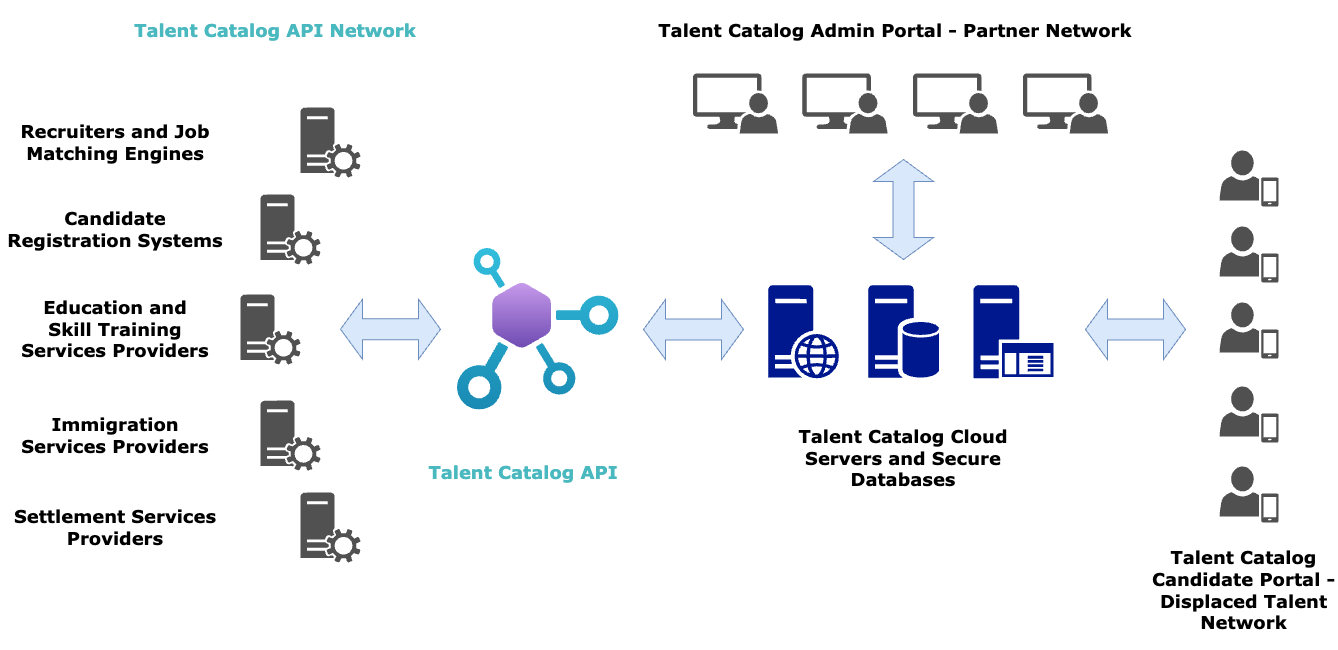

The diagram above was exported from draw.io. Its source (the exported page's mxGraphModel, read from the mxfile embedded in the PNG):
<mxGraphModel dx="1954" dy="1231" grid="0" gridSize="10" guides="1" tooltips="1" connect="1" arrows="1" fold="1" page="0" pageScale="1" pageWidth="1169" pageHeight="827" background="none" math="0" shadow="0">
  <root>
    <mxCell id="0" />
    <mxCell id="1" parent="0" />
    <mxCell id="4qnTsD1yR3pXRaDJ5Nmr-1" value="" style="sketch=0;aspect=fixed;pointerEvents=1;shadow=0;dashed=0;html=1;strokeColor=none;labelPosition=center;verticalLabelPosition=bottom;verticalAlign=top;align=center;fillColor=#00188D;shape=mxgraph.mscae.enterprise.database_server" vertex="1" parent="1">
      <mxGeometry x="724.72" y="270.71999999999997" width="70.68" height="93" as="geometry" />
    </mxCell>
    <mxCell id="4qnTsD1yR3pXRaDJ5Nmr-2" value="" style="sketch=0;aspect=fixed;pointerEvents=1;shadow=0;dashed=0;html=1;strokeColor=none;labelPosition=center;verticalLabelPosition=bottom;verticalAlign=top;align=center;fillColor=#00188D;shape=mxgraph.mscae.enterprise.web_server" vertex="1" parent="1">
      <mxGeometry x="624.72" y="270.71999999999997" width="70.8" height="93.16" as="geometry" />
    </mxCell>
    <mxCell id="4qnTsD1yR3pXRaDJ5Nmr-3" value="" style="sketch=0;aspect=fixed;pointerEvents=1;shadow=0;dashed=0;html=1;strokeColor=none;labelPosition=center;verticalLabelPosition=bottom;verticalAlign=top;align=center;fillColor=#00188D;shape=mxgraph.mscae.enterprise.application_server" vertex="1" parent="1">
      <mxGeometry x="830" y="270.71999999999997" width="79.98" height="93" as="geometry" />
    </mxCell>
    <mxCell id="4qnTsD1yR3pXRaDJ5Nmr-4" value="" style="image;aspect=fixed;html=1;points=[];align=center;fontSize=12;image=img/lib/azure2/web/API_Center.svg;" vertex="1" parent="1">
      <mxGeometry x="314" y="234" width="161.5" height="161.5" as="geometry" />
    </mxCell>
    <mxCell id="4qnTsD1yR3pXRaDJ5Nmr-9" value="" style="sketch=0;pointerEvents=1;shadow=0;dashed=0;html=1;strokeColor=none;fillColor=#505050;labelPosition=center;verticalLabelPosition=bottom;verticalAlign=top;outlineConnect=0;align=center;shape=mxgraph.office.users.mobile_user;" vertex="1" parent="1">
      <mxGeometry x="1076" y="136" width="59" height="56" as="geometry" />
    </mxCell>
    <mxCell id="4qnTsD1yR3pXRaDJ5Nmr-10" value="" style="sketch=0;pointerEvents=1;shadow=0;dashed=0;html=1;strokeColor=none;fillColor=#505050;labelPosition=center;verticalLabelPosition=bottom;verticalAlign=top;outlineConnect=0;align=center;shape=mxgraph.office.users.mobile_user;" vertex="1" parent="1">
      <mxGeometry x="1076" y="212" width="59" height="56" as="geometry" />
    </mxCell>
    <mxCell id="4qnTsD1yR3pXRaDJ5Nmr-11" value="" style="sketch=0;pointerEvents=1;shadow=0;dashed=0;html=1;strokeColor=none;fillColor=#505050;labelPosition=center;verticalLabelPosition=bottom;verticalAlign=top;outlineConnect=0;align=center;shape=mxgraph.office.users.mobile_user;" vertex="1" parent="1">
      <mxGeometry x="1076" y="288" width="59" height="56" as="geometry" />
    </mxCell>
    <mxCell id="4qnTsD1yR3pXRaDJ5Nmr-12" value="" style="sketch=0;pointerEvents=1;shadow=0;dashed=0;html=1;strokeColor=none;fillColor=#505050;labelPosition=center;verticalLabelPosition=bottom;verticalAlign=top;outlineConnect=0;align=center;shape=mxgraph.office.users.mobile_user;" vertex="1" parent="1">
      <mxGeometry x="1076" y="372" width="59" height="56" as="geometry" />
    </mxCell>
    <mxCell id="4qnTsD1yR3pXRaDJ5Nmr-14" value="" style="sketch=0;pointerEvents=1;shadow=0;dashed=0;html=1;strokeColor=none;labelPosition=center;verticalLabelPosition=bottom;verticalAlign=top;align=center;fillColor=#515151;shape=mxgraph.mscae.system_center.admin_console" vertex="1" parent="1">
      <mxGeometry x="549.42" y="59" width="85.28" height="60" as="geometry" />
    </mxCell>
    <mxCell id="4qnTsD1yR3pXRaDJ5Nmr-15" value="" style="sketch=0;pointerEvents=1;shadow=0;dashed=0;html=1;strokeColor=none;labelPosition=center;verticalLabelPosition=bottom;verticalAlign=top;align=center;fillColor=#515151;shape=mxgraph.mscae.system_center.admin_console" vertex="1" parent="1">
      <mxGeometry x="658.86" y="59" width="85.28" height="60" as="geometry" />
    </mxCell>
    <mxCell id="4qnTsD1yR3pXRaDJ5Nmr-16" value="" style="sketch=0;pointerEvents=1;shadow=0;dashed=0;html=1;strokeColor=none;labelPosition=center;verticalLabelPosition=bottom;verticalAlign=top;align=center;fillColor=#515151;shape=mxgraph.mscae.system_center.admin_console" vertex="1" parent="1">
      <mxGeometry x="769.42" y="59" width="85.28" height="60" as="geometry" />
    </mxCell>
    <mxCell id="4qnTsD1yR3pXRaDJ5Nmr-17" value="" style="sketch=0;pointerEvents=1;shadow=0;dashed=0;html=1;strokeColor=none;labelPosition=center;verticalLabelPosition=bottom;verticalAlign=top;align=center;fillColor=#515151;shape=mxgraph.mscae.system_center.admin_console" vertex="1" parent="1">
      <mxGeometry x="879.42" y="59" width="85.28" height="60" as="geometry" />
    </mxCell>
    <mxCell id="4qnTsD1yR3pXRaDJ5Nmr-19" value="" style="sketch=0;pointerEvents=1;shadow=0;dashed=0;html=1;strokeColor=none;labelPosition=center;verticalLabelPosition=bottom;verticalAlign=top;align=center;fillColor=#515151;shape=mxgraph.mscae.system_center.roles" vertex="1" parent="1">
      <mxGeometry x="157" y="93" width="60" height="70" as="geometry" />
    </mxCell>
    <mxCell id="4qnTsD1yR3pXRaDJ5Nmr-20" value="" style="sketch=0;pointerEvents=1;shadow=0;dashed=0;html=1;strokeColor=none;labelPosition=center;verticalLabelPosition=bottom;verticalAlign=top;align=center;fillColor=#515151;shape=mxgraph.mscae.system_center.roles" vertex="1" parent="1">
      <mxGeometry x="97" y="280" width="60" height="70" as="geometry" />
    </mxCell>
    <mxCell id="4qnTsD1yR3pXRaDJ5Nmr-21" value="" style="sketch=0;pointerEvents=1;shadow=0;dashed=0;html=1;strokeColor=none;labelPosition=center;verticalLabelPosition=bottom;verticalAlign=top;align=center;fillColor=#515151;shape=mxgraph.mscae.system_center.roles" vertex="1" parent="1">
      <mxGeometry x="117" y="386.05" width="60" height="70" as="geometry" />
    </mxCell>
    <mxCell id="4qnTsD1yR3pXRaDJ5Nmr-22" value="" style="sketch=0;pointerEvents=1;shadow=0;dashed=0;html=1;strokeColor=none;labelPosition=center;verticalLabelPosition=bottom;verticalAlign=top;align=center;fillColor=#515151;shape=mxgraph.mscae.system_center.roles" vertex="1" parent="1">
      <mxGeometry x="157" y="478" width="60" height="70" as="geometry" />
    </mxCell>
    <mxCell id="4qnTsD1yR3pXRaDJ5Nmr-23" value="" style="sketch=0;pointerEvents=1;shadow=0;dashed=0;html=1;strokeColor=none;labelPosition=center;verticalLabelPosition=bottom;verticalAlign=top;align=center;fillColor=#515151;shape=mxgraph.mscae.system_center.roles" vertex="1" parent="1">
      <mxGeometry x="117" y="180" width="60" height="70" as="geometry" />
    </mxCell>
    <mxCell id="4qnTsD1yR3pXRaDJ5Nmr-24" value="" style="sketch=0;pointerEvents=1;shadow=0;dashed=0;html=1;strokeColor=none;fillColor=#505050;labelPosition=center;verticalLabelPosition=bottom;verticalAlign=top;outlineConnect=0;align=center;shape=mxgraph.office.users.mobile_user;" vertex="1" parent="1">
      <mxGeometry x="1076" y="452" width="59" height="56" as="geometry" />
    </mxCell>
    <mxCell id="4qnTsD1yR3pXRaDJ5Nmr-25" value="&lt;font style=&quot;font-size: 18px;&quot; face=&quot;Verdana&quot;&gt;&lt;b&gt;Talent Catalog Cloud Servers and Secure Databases&lt;/b&gt;&lt;/font&gt;" style="text;strokeColor=none;align=center;fillColor=none;html=1;verticalAlign=middle;whiteSpace=wrap;rounded=0;" vertex="1" parent="1">
      <mxGeometry x="615.06" y="414" width="290" height="60" as="geometry" />
    </mxCell>
    <mxCell id="4qnTsD1yR3pXRaDJ5Nmr-27" value="&lt;font style=&quot;font-size: 18px;&quot; face=&quot;Verdana&quot;&gt;&lt;b&gt;Talent Catalog Admin Portal - Partner Network&lt;/b&gt;&lt;/font&gt;" style="text;strokeColor=none;align=center;fillColor=none;html=1;verticalAlign=middle;whiteSpace=wrap;rounded=0;" vertex="1" parent="1">
      <mxGeometry x="507" y="-1" width="490" height="34" as="geometry" />
    </mxCell>
    <mxCell id="4qnTsD1yR3pXRaDJ5Nmr-28" value="&lt;font style=&quot;font-size: 18px;&quot; face=&quot;Verdana&quot;&gt;&lt;b&gt;Talent Catalog Candidate Portal - Displaced Talent Network&lt;/b&gt;&lt;/font&gt;" style="text;strokeColor=none;align=center;fillColor=none;html=1;verticalAlign=middle;whiteSpace=wrap;rounded=0;" vertex="1" parent="1">
      <mxGeometry x="1006" y="516" width="188.5" height="120" as="geometry" />
    </mxCell>
    <mxCell id="4qnTsD1yR3pXRaDJ5Nmr-29" value="&lt;font style=&quot;font-size: 18px; color: light-dark(rgb(74, 184, 191), rgb(50, 181, 50));&quot; face=&quot;Verdana&quot;&gt;&lt;b style=&quot;&quot;&gt;Talent Catalog API&lt;/b&gt;&lt;/font&gt;" style="text;strokeColor=none;align=center;fillColor=none;html=1;verticalAlign=middle;whiteSpace=wrap;rounded=0;" vertex="1" parent="1">
      <mxGeometry x="235" y="428" width="290" height="60" as="geometry" />
    </mxCell>
    <mxCell id="4qnTsD1yR3pXRaDJ5Nmr-30" value="&lt;font style=&quot;font-size: 18px; color: light-dark(rgb(74, 184, 191), rgb(50, 181, 50));&quot; face=&quot;Verdana&quot;&gt;&lt;b style=&quot;&quot;&gt;Talent Catalog API Network&lt;/b&gt;&lt;/font&gt;" style="text;strokeColor=none;align=center;fillColor=none;html=1;verticalAlign=middle;whiteSpace=wrap;rounded=0;" vertex="1" parent="1">
      <mxGeometry x="-13" y="-14" width="290" height="60" as="geometry" />
    </mxCell>
    <mxCell id="4qnTsD1yR3pXRaDJ5Nmr-32" value="&lt;font style=&quot;font-size: 18px;&quot; face=&quot;Verdana&quot;&gt;&lt;b style=&quot;&quot;&gt;Recruiters and Job Matching Engines&lt;/b&gt;&lt;/font&gt;" style="text;strokeColor=none;align=center;fillColor=none;html=1;verticalAlign=middle;whiteSpace=wrap;rounded=0;" vertex="1" parent="1">
      <mxGeometry x="-133" y="105.5" width="210" height="45" as="geometry" />
    </mxCell>
    <mxCell id="4qnTsD1yR3pXRaDJ5Nmr-33" value="&lt;font style=&quot;font-size: 18px;&quot; face=&quot;Verdana&quot;&gt;&lt;b style=&quot;&quot;&gt;Candidate Registration Systems&lt;/b&gt;&lt;/font&gt;" style="text;strokeColor=none;align=center;fillColor=none;html=1;verticalAlign=middle;whiteSpace=wrap;rounded=0;" vertex="1" parent="1">
      <mxGeometry x="-143" y="192.5" width="230" height="45" as="geometry" />
    </mxCell>
    <mxCell id="4qnTsD1yR3pXRaDJ5Nmr-34" value="&lt;font style=&quot;font-size: 18px;&quot; face=&quot;Verdana&quot;&gt;&lt;b style=&quot;&quot;&gt;Education and Skill Training Services Providers&lt;/b&gt;&lt;/font&gt;" style="text;strokeColor=none;align=center;fillColor=none;html=1;verticalAlign=middle;whiteSpace=wrap;rounded=0;" vertex="1" parent="1">
      <mxGeometry x="-123" y="275" width="190" height="80" as="geometry" />
    </mxCell>
    <mxCell id="4qnTsD1yR3pXRaDJ5Nmr-35" value="&lt;font style=&quot;font-size: 18px;&quot; face=&quot;Verdana&quot;&gt;&lt;b style=&quot;&quot;&gt;Immigration Services Providers&lt;/b&gt;&lt;/font&gt;" style="text;strokeColor=none;align=center;fillColor=none;html=1;verticalAlign=middle;whiteSpace=wrap;rounded=0;" vertex="1" parent="1">
      <mxGeometry x="-123" y="381.05" width="190" height="80" as="geometry" />
    </mxCell>
    <mxCell id="4qnTsD1yR3pXRaDJ5Nmr-36" value="&lt;font style=&quot;font-size: 18px;&quot; face=&quot;Verdana&quot;&gt;&lt;b style=&quot;&quot;&gt;Settlement Services Providers&lt;/b&gt;&lt;/font&gt;" style="text;strokeColor=none;align=center;fillColor=none;html=1;verticalAlign=middle;whiteSpace=wrap;rounded=0;" vertex="1" parent="1">
      <mxGeometry x="-133" y="473" width="210" height="80" as="geometry" />
    </mxCell>
    <mxCell id="4qnTsD1yR3pXRaDJ5Nmr-37" value="" style="html=1;shadow=0;dashed=0;align=center;verticalAlign=middle;shape=mxgraph.arrows2.twoWayArrow;dy=0.65;dx=22;fillColor=#dae8fc;strokeColor=#6c8ebf;" vertex="1" parent="1">
      <mxGeometry x="500" y="285" width="100" height="60" as="geometry" />
    </mxCell>
    <mxCell id="4qnTsD1yR3pXRaDJ5Nmr-38" value="" style="html=1;shadow=0;dashed=0;align=center;verticalAlign=middle;shape=mxgraph.arrows2.twoWayArrow;dy=0.65;dx=22;fillColor=#dae8fc;strokeColor=#6c8ebf;" vertex="1" parent="1">
      <mxGeometry x="942" y="285" width="100" height="60" as="geometry" />
    </mxCell>
    <mxCell id="4qnTsD1yR3pXRaDJ5Nmr-39" value="" style="html=1;shadow=0;dashed=0;align=center;verticalAlign=middle;shape=mxgraph.arrows2.twoWayArrow;dy=0.65;dx=22;fillColor=#dae8fc;strokeColor=#6c8ebf;" vertex="1" parent="1">
      <mxGeometry x="197" y="284.75" width="100" height="60" as="geometry" />
    </mxCell>
    <mxCell id="4qnTsD1yR3pXRaDJ5Nmr-40" value="" style="html=1;shadow=0;dashed=0;align=center;verticalAlign=middle;shape=mxgraph.arrows2.twoWayArrow;dy=0.65;dx=22;direction=south;fillColor=#dae8fc;strokeColor=#6c8ebf;" vertex="1" parent="1">
      <mxGeometry x="730.06" y="145" width="60" height="100" as="geometry" />
    </mxCell>
  </root>
</mxGraphModel>